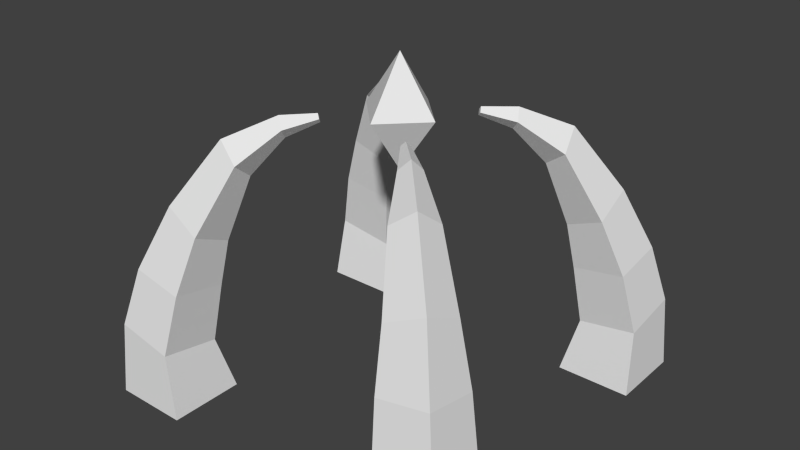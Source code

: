 # Source: nexus.blend  (saved by Blender 2.75.0; exported with 4.5.12 LTS)
import bpy
from mathutils import Matrix  # noqa: F401  (used for matrix-valued properties, if any)

bpy.ops.wm.read_factory_settings(use_empty=True)
scene = bpy.context.scene
scene.name = 'Scene'

# ---- collections
col_collection_1 = bpy.data.collections.new('Collection 1'); scene.collection.children.link(col_collection_1)

# ---- world
world_world = bpy.data.worlds.new('World'); scene.world = world_world
world_world.color = (0.05088, 0.05088, 0.05088)
world_world.use_sun_shadow = False
world_world.sun_shadow_jitter_overblur = 0.0
world_world.cycles.sampling_method = 'MANUAL'
world_world.cycles.sample_map_resolution = 256

# ---- meshes
me_plane_001 = bpy.data.meshes.new('Plane.001')
me_plane_001.from_pydata([(-0.5, -0.5, 0.0), (0.5, -0.5, 0.0), (-0.5, 0.5, 0.0), (0.5, 0.5, 0.0), (0.0, 0.0, 1.0), (0.0, 0.0, -1.0)], [], [(1, 0, 5), (0, 1, 4), (1, 3, 4), (2, 0, 4), (3, 2, 4), (2, 3, 5), (0, 2, 5), (3, 1, 5)])
me_plane_001.use_remesh_preserve_volume = False
me_plane_001.use_remesh_preserve_attributes = False
me_plane_001.use_mirror_vertex_groups = False
me_plane_001.update()
me_cube_001 = bpy.data.meshes.new('Cube.001')
me_cube_001.from_pydata([(4.062, 4.062, -1.0), (6.766, 4.062, -1.0), (4.062, 6.766, -1.0), (6.766, 6.766, -1.0), (4.481, 4.514, 0.9172), (6.611, 4.448, 1.287), (4.481, 6.644, 1.293), (6.611, 6.579, 1.663), (4.206, 6.158, 3.426), (4.206, 4.241, 3.088), (6.123, 4.182, 3.421), (6.123, 6.099, 3.759), (3.876, 5.442, 5.378), (3.946, 4.028, 4.729), (5.358, 3.814, 5.349), (5.288, 5.228, 5.998), (3.102, 4.267, 7.669), (3.33, 3.429, 7.011), (4.186, 3.171, 7.634), (3.959, 4.01, 8.293), (2.332, 2.93, 8.662), (2.527, 2.6, 8.275), (2.86, 2.369, 8.639), (2.665, 2.699, 9.027), (1.643, 1.954, 8.918), (1.721, 1.822, 8.763), (1.855, 1.729, 8.908), (1.777, 1.861, 9.063)], [], [(0, 2, 3, 1), (5, 7, 11, 10), (1, 3, 7, 5), (2, 0, 4, 6), (3, 2, 6, 7), (0, 1, 5, 4), (11, 8, 12, 15), (6, 4, 9, 8), (7, 6, 8, 11), (4, 5, 10, 9), (14, 15, 19, 18), (9, 10, 14, 13), (10, 11, 15, 14), (8, 9, 13, 12), (18, 19, 23, 22), (12, 13, 17, 16), (15, 12, 16, 19), (13, 14, 18, 17), (22, 23, 27, 26), (16, 17, 21, 20), (19, 16, 20, 23), (17, 18, 22, 21), (25, 26, 27, 24), (20, 21, 25, 24), (23, 20, 24, 27), (21, 22, 26, 25)])
_uv = me_cube_001.uv_layers.new(name='UVMap')
_uv.uv.foreach_set('vector', [0.0, 0.0, 0.0, 0.0, 0.0, 0.0, 0.0, 0.0, 0.0, 0.0, 0.0, 0.0, 0.0, 0.0, 0.0, 0.0, 0.0, 0.0, 0.0, 0.0, 0.0, 0.0, 0.0, 0.0, 0.0, 0.0, 0.0, 0.0, 0.0, 0.0, 0.0, 0.0, 0.0, 0.0, 0.0, 0.0, 0.0, 0.0, 0.0, 0.0, 0.0, 0.0, 0.0, 0.0, 0.0, 0.0, 0.0, 0.0, 0.0, 0.0, 0.0, 0.0, 0.0, 0.0, 0.0, 0.0, 0.0, 0.0, 0.0, 0.0, 0.0, 0.0, 0.0, 0.0, 0.0, 0.0, 0.0, 0.0, 0.0, 0.0, 0.0, 0.0, 0.0, 0.0, 0.0, 0.0, 0.0, 0.0, 0.0, 0.0, 0.0, 0.0, 0.0, 0.0, 0.0, 0.0, 0.0, 0.0, 0.0, 0.0, 0.0, 0.0, 0.0, 0.0, 0.0, 0.0, 0.0, 0.0, 0.0, 0.0, 0.0, 0.0, 0.0, 0.0, 0.0, 0.0, 0.0, 0.0, 0.0, 0.0, 0.0, 0.0, 0.0, 0.0, 0.0, 0.0, 0.0, 0.0, 0.0, 0.0, 0.0, 0.0, 0.0, 0.0, 0.0, 0.0, 0.0, 0.0, 0.0, 0.0, 0.0, 0.0, 0.0, 0.0, 0.0, 0.0, 0.0, 0.0, 0.0, 0.0, 0.0, 0.0, 0.0, 0.0, 0.0, 0.0, 0.0, 0.0, 0.0, 0.0, 0.0, 0.0, 0.0, 0.0, 0.0, 0.0, 0.0, 0.0, 0.0, 0.0, 0.0, 0.0, 0.0, 0.0, 0.0, 0.0, 0.0, 0.0, 0.0, 0.0, 0.0, 0.0, 0.0, 0.0, 0.0, 0.0, 0.0, 0.0, 0.0, 0.0, 0.0, 0.0, 0.0, 0.0, 0.0, 0.0, 0.0, 0.0, 0.0, 0.0, 0.0, 0.0, 0.0, 0.0, 0.0, 0.0, 0.0, 0.0, 0.0, 0.0, 0.0, 0.0, 0.0, 0.0, 0.0, 0.0, 0.0, 0.0])
me_cube_001.use_remesh_preserve_volume = False
me_cube_001.use_remesh_preserve_attributes = False
me_cube_001.use_mirror_vertex_groups = False
me_cube_001.update()
me_cube_001.normals_split_custom_set([tuple(v) for v in zip(*[iter([0.0, 0.0, -1.0, 0.0, 0.0, -1.0, 0.0, 0.0, -1.0, 0.0, 0.0, -1.0, 0.9751, -0.03851, 0.2184, 0.9751, -0.03851, 0.2184, 0.9751, -0.03851, 0.2184, 0.9751, -0.03851, 0.2184, 0.998, -0.004854, 0.06247, 0.998, -0.004854, 0.06247, 0.998, -0.004854, 0.06247, 0.998, -0.004854, 0.06247, -0.9804, -0.01526, 0.1964, -0.9804, -0.01526, 0.1964, -0.9804, -0.01526, 0.1964, -0.9804, -0.01526, 0.1964, 0.008742, 0.9981, 0.06174, 0.008742, 0.9981, 0.06174, 0.008742, 0.9981, 0.06174, 0.008742, 0.9981, 0.06174, -0.02831, -0.98, 0.1972, -0.02831, -0.98, 0.1972, -0.02831, -0.98, 0.1972, -0.02831, -0.98, 0.1972, -0.0228, 0.937, 0.3486, -0.0228, 0.937, 0.3486, -0.0228, 0.937, 0.3486, -0.0228, 0.937, 0.3486, -0.9921, 0.02172, -0.1232, -0.9921, 0.02172, -0.1232, -0.9921, 0.02172, -0.1232, -0.9921, 0.02172, -0.1232, -0.008527, 0.9752, 0.2211, -0.008527, 0.9752, 0.2211, -0.008527, 0.9752, 0.2211, -0.008527, 0.9752, 0.2211, -0.008527, -0.992, -0.1258, -0.008527, -0.992, -0.1258, -0.008527, -0.992, -0.1258, -0.008527, -0.992, -0.1258, 0.8916, -0.1336, 0.4326, 0.8916, -0.1336, 0.4326, 0.8916, -0.1336, 0.4326, 0.8916, -0.1336, 0.4326, -0.03235, -0.985, -0.1696, -0.03235, -0.985, -0.1696, -0.03235, -0.985, -0.1696, -0.03235, -0.985, -0.1696, 0.9383, -0.07999, 0.3364, 0.9383, -0.07999, 0.3364, 0.9383, -0.07999, 0.3364, 0.9383, -0.07999, 0.3364, -0.9875, 0.02537, -0.1556, -0.9875, 0.02537, -0.1556, -0.9875, 0.02537, -0.1556, -0.9875, 0.02537, -0.1556, 0.6914, -0.327, 0.6442, 0.6914, -0.327, 0.6442, 0.6914, -0.327, 0.6442, 0.6914, -0.327, 0.6442, -0.9599, 0.03481, -0.2781, -0.9599, 0.03481, -0.2781, -0.9599, 0.03481, -0.2781, -0.9599, 0.03481, -0.2781, -0.05567, 0.8954, 0.4418, -0.05567, 0.8954, 0.4418, -0.05567, 0.8954, 0.4418, -0.05567, 0.8954, 0.4418, -0.04667, -0.9591, -0.2791, -0.04667, -0.9591, -0.2791, -0.04667, -0.9591, -0.2791, -0.04667, -0.9591, -0.2791, 0.5102, -0.5107, 0.692, 0.5102, -0.5107, 0.692, 0.5102, -0.5107, 0.692, 0.5102, -0.5107, 0.692, -0.8655, 0.1222, -0.4858, -0.8655, 0.1222, -0.4858, -0.8655, 0.1222, -0.4858, -0.8655, 0.1222, -0.4858, -0.2904, 0.6714, 0.6819, -0.2904, 0.6714, 0.6819, -0.2904, 0.6714, 0.6819, -0.2904, 0.6714, 0.6819, 0.08841, -0.8464, -0.5251, 0.08841, -0.8464, -0.5251, 0.08841, -0.8464, -0.5251, 0.08841, -0.8464, -0.5251, -0.7061, -0.6736, 0.2186, -0.7061, -0.6736, 0.2186, -0.7061, -0.6736, 0.2186, -0.7061, -0.6736, 0.2186, -0.7009, 0.3288, -0.633, -0.7009, 0.3288, -0.633, -0.7009, 0.3288, -0.633, -0.7009, 0.3288, -0.633, -0.4498, 0.5092, 0.7337, -0.4498, 0.5092, 0.7337, -0.4498, 0.5092, 0.7337, -0.4498, 0.5092, 0.7337, 0.2591, -0.6911, -0.6747, 0.2591, -0.6911, -0.6747, 0.2591, -0.6911, -0.6747, 0.2591, -0.6911, -0.6747])] * 3)])

# ---- objects
ob_crystal = bpy.data.objects.new('Crystal', me_plane_001)
ob_pillars = bpy.data.objects.new('Pillars', me_cube_001)

# ---- transforms, parenting, visibility, modifiers, constraints
ob_crystal.location = (0.0, 0.0, 0.0)
ob_crystal.rotation_euler = (0.0, 0.0, 0.7854)
ob_crystal.lineart.crease_threshold = 0.0
ob_pillars.location = (0.0, 0.0, -4.5)
ob_pillars.scale = (0.5, 0.5, 0.5)
ob_pillars.lineart.crease_threshold = 0.0
_m = ob_pillars.modifiers.new('Mirror', 'MIRROR')
_m.use_axis = (True, True, False)

# ---- collection membership
col_collection_1.objects.link(ob_crystal)
col_collection_1.objects.link(ob_pillars)

# ---- scene / render settings (as saved in the file)
scene.frame_start = 1; scene.frame_end = 60; scene.frame_set(1)
scene.render.engine = 'BLENDER_EEVEE_NEXT'
scene.render.resolution_percentage = 50
scene.render.dither_intensity = 0.0
scene.cycles.use_denoising = False
scene.cycles.samples = 10
scene.cycles.sampling_pattern = 'TABULATED_SOBOL'
scene.cycles.light_sampling_threshold = 0.0
scene.cycles.use_adaptive_sampling = False
scene.cycles.use_light_tree = False
scene.cycles.blur_glossy = 0.0
scene.cycles.pixel_filter_type = 'GAUSSIAN'
scene.cycles.sample_clamp_indirect = 0.0
scene.view_settings.view_transform = 'Standard'
bpy.context.view_layer.update()

# ---- added for rendering (the .blend has no active camera and no usable light): camera, sun
cam_auto = bpy.data.cameras.new('AutoCamera')
cam_auto.lens = 50.0
cam_auto.sensor_width = 36.0
cam_auto.clip_end = 1000.0
ob_auto_camera = bpy.data.objects.new('AutoCamera', cam_auto)
scene.collection.objects.link(ob_auto_camera)
ob_auto_camera.location = (10.4494, -12.5393, 6.35951)
ob_auto_camera.rotation_euler = (1.09748, -7.21219e-08, 0.694738)
scene.camera = ob_auto_camera
light_auto_sun = bpy.data.lights.new('AutoSun', 'SUN')
light_auto_sun.energy = 3.0
light_auto_sun.angle = 0.0523599
ob_auto_sun = bpy.data.objects.new('AutoSun', light_auto_sun)
scene.collection.objects.link(ob_auto_sun)
ob_auto_sun.rotation_euler = (0.872665, 0.174533, 0.523599)
bpy.context.view_layer.update()
